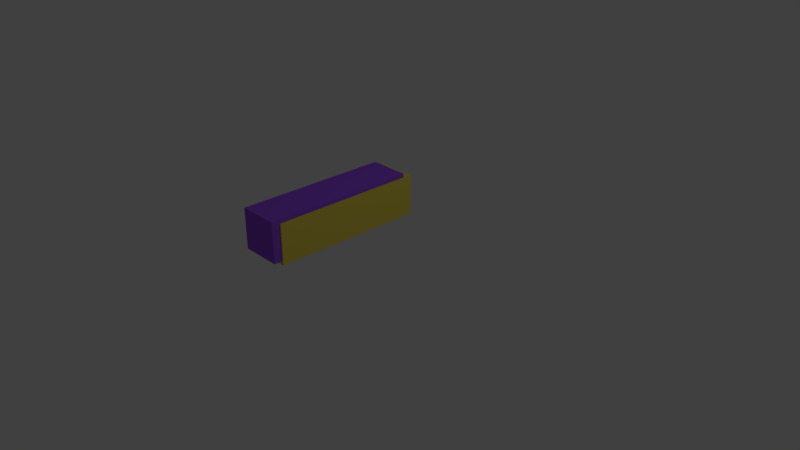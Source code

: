 # Source: block.blend  (saved by Blender 2.78.0; exported with 4.5.12 LTS)
import bpy
from mathutils import Matrix  # noqa: F401  (used for matrix-valued properties, if any)

bpy.ops.wm.read_factory_settings(use_empty=True)
scene = bpy.context.scene
scene.name = 'Scene'

# ---- collections
col_collection_1 = bpy.data.collections.new('Collection 1'); scene.collection.children.link(col_collection_1)

# ---- materials (node trees are filled in below, after node groups)
mat_material_001 = bpy.data.materials.new('Material.001')
mat_material_001.alpha_threshold = 0.0
mat_material_001.use_transparent_shadow = False
mat_material_001.diffuse_color = (0.8, 0.6659, 0.08825, 1.0)
mat_material_001.roughness = 0.5
mat_material_002 = bpy.data.materials.new('Material.002')
mat_material_002.alpha_threshold = 0.0
mat_material_002.use_transparent_shadow = False
mat_material_002.diffuse_color = (0.3104, 0.08666, 0.8, 1.0)
mat_material_002.roughness = 0.5

# ---- material node trees

# ---- world
world_world = bpy.data.worlds.new('World'); scene.world = world_world
world_world.color = (0.05088, 0.05088, 0.05088)
world_world.use_sun_shadow = False
world_world.sun_shadow_jitter_overblur = 0.0
world_world.cycles.sampling_method = 'MANUAL'

# ---- cameras
cam_camera = bpy.data.cameras.new('Camera')
cam_camera.clip_end = 100.0
cam_camera.lens = 35.0
cam_camera.sensor_width = 32.0
cam_camera.sensor_height = 18.0
cam_camera.ortho_scale = 7.314
cam_camera.dof.focus_distance = 0.0
cam_camera.dof.aperture_fstop = 128.0

# ---- lights
light_lamp = bpy.data.lights.new('Lamp', 'POINT')
light_lamp.transmission_factor = 0.0
light_lamp.cutoff_distance = 30.0
light_lamp.energy = 100.0
light_lamp.shadow_buffer_clip_start = 1.001
light_lamp.shadow_soft_size = 0.1
light_lamp.shadow_maximum_resolution = 0.006
light_lamp.use_absolute_resolution = True

# ---- meshes
me_cube_001 = bpy.data.meshes.new('Cube.001')
me_cube_001.from_pydata([(-1.0, -1.0, -1.0), (-1.0, -1.0, 1.0), (-1.0, 1.0, -1.0), (-1.0, 1.0, 1.0), (1.0, -1.0, -1.0), (1.0, -1.0, 1.0), (1.0, 1.0, -1.0), (1.0, 1.0, 1.0)], [], [(0, 1, 3, 2), (2, 3, 7, 6), (6, 7, 5, 4), (4, 5, 1, 0), (2, 6, 4, 0), (7, 3, 1, 5)])
me_cube_001.materials.append(mat_material_001)
me_cube_001.use_remesh_preserve_volume = False
me_cube_001.use_remesh_preserve_attributes = False
me_cube_001.use_mirror_vertex_groups = False
me_cube_001.update()
me_cube_002 = bpy.data.meshes.new('Cube.002')
me_cube_002.from_pydata([(-1.0, -1.0, -1.0), (-1.0, -1.0, 1.0), (-1.0, 1.0, -1.0), (-1.0, 1.0, 1.0), (1.0, -1.0, -1.0), (1.0, -1.0, 1.0), (1.0, 1.0, -1.0), (1.0, 1.0, 1.0)], [], [(0, 1, 3, 2), (2, 3, 7, 6), (6, 7, 5, 4), (4, 5, 1, 0), (2, 6, 4, 0), (7, 3, 1, 5)])
me_cube_002.polygons.foreach_set('material_index', [1, 1, 1, 1, 1, 1])
me_cube_002.materials.append(mat_material_001)
me_cube_002.materials.append(mat_material_002)
me_cube_002.use_remesh_preserve_volume = False
me_cube_002.use_remesh_preserve_attributes = False
me_cube_002.use_mirror_vertex_groups = False
me_cube_002.update()
arm_armature = bpy.data.armatures.new('Armature')  # bones are not reproduced

# ---- objects
ob_armature = bpy.data.objects.new('Armature', arm_armature)
ob_cube_001 = bpy.data.objects.new('Cube.001', me_cube_001)
ob_cube_002 = bpy.data.objects.new('Cube.002', me_cube_002)
ob_lamp = bpy.data.objects.new('Lamp', light_lamp)
ob_camera = bpy.data.objects.new('Camera', cam_camera)

# ---- transforms, parenting, visibility, modifiers, constraints
ob_armature.location = (-0.02464, -0.04991, 0.8237)
ob_armature.lineart.crease_threshold = 0.0
ob_cube_001.parent = ob_armature
ob_cube_001.matrix_parent_inverse = Matrix(((1.0, 0.0, 0.0, 0.02464), (0.0, 0.0, 1.0, -2.718), (0.0, -1.0, 0.0, -0.04991), (0.0, 0.0, 0.0, 1.0)))
ob_cube_001.location = (0.0, 0.0, 2.249)
ob_cube_001.rotation_euler = (1.571, -0.0, 0.0)
ob_cube_001.scale = (0.2621, 1.0, 0.2621)
ob_cube_001.lineart.crease_threshold = 0.0
ob_cube_002.parent = ob_armature
ob_cube_002.matrix_parent_inverse = Matrix(((1.0, -5.67e-10, 0.0, 0.009513), (0.0, 1.05e-07, 1.0, -1.762), (0.0, -1.0, 0.0, 1.002), (0.0, 0.0, 0.0, 1.0)))
ob_cube_002.location = (0.0, 1.0, 1.184)
ob_cube_002.rotation_euler = (1.571, -0.0, 0.0)
ob_cube_002.scale = (0.2621, 1.0, 0.2621)
ob_cube_002.lineart.crease_threshold = 0.0
ob_lamp.location = (4.076, 1.005, 5.904)
ob_lamp.rotation_euler = (0.6503, 0.05522, 1.866)
ob_lamp.lock_rotations_4d = False
ob_lamp.empty_display_type = 'ARROWS'
ob_lamp.color = (0.0, 0.0, 0.0, 0.0)
ob_lamp.lineart.crease_threshold = 0.0
ob_camera.location = (7.481, -6.508, 5.344)
ob_camera.rotation_euler = (1.109, 0.0, 0.8149)
ob_camera.lock_rotations_4d = False
ob_camera.empty_display_type = 'ARROWS'
ob_camera.color = (0.0, 0.0, 0.0, 0.0)
ob_camera.display_type = 'WIRE'
ob_camera.lineart.crease_threshold = 0.0

# ---- collection membership
col_collection_1.objects.link(ob_armature)
col_collection_1.objects.link(ob_cube_001)
col_collection_1.objects.link(ob_cube_002)
col_collection_1.objects.link(ob_lamp)
col_collection_1.objects.link(ob_camera)

# ---- scene / render settings (as saved in the file)
scene.camera = ob_camera
scene.frame_start = 30; scene.frame_end = 50; scene.frame_set(33)
scene.render.engine = 'BLENDER_EEVEE_NEXT'
scene.render.resolution_percentage = 50
scene.render.dither_intensity = 0.0
scene.cycles.use_denoising = False
scene.cycles.samples = 128
scene.cycles.sampling_pattern = 'TABULATED_SOBOL'
scene.cycles.light_sampling_threshold = 0.0
scene.cycles.use_adaptive_sampling = False
scene.cycles.use_light_tree = False
scene.cycles.blur_glossy = 0.0
scene.cycles.sample_clamp_indirect = 0.0
scene.view_settings.view_transform = 'Standard'
bpy.context.view_layer.update()
